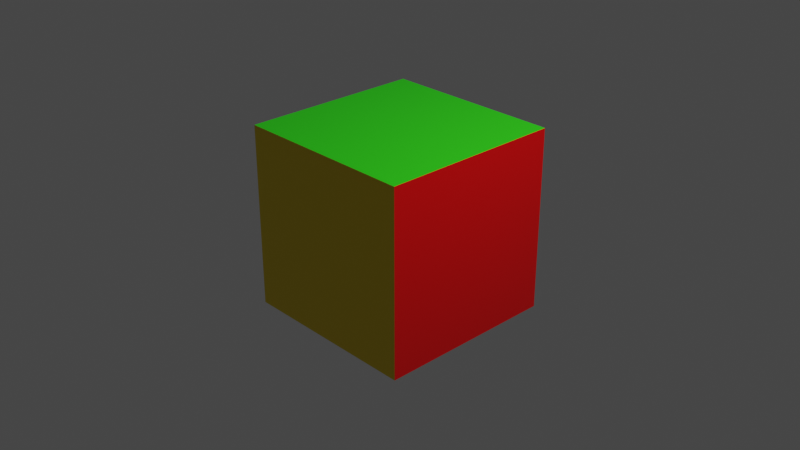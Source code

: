 # Source: Material_LOss.blend  (saved by Blender 2.80.75; exported with 4.5.12 LTS)
import bpy
from mathutils import Matrix  # noqa: F401  (used for matrix-valued properties, if any)

bpy.ops.wm.read_factory_settings(use_empty=True)
scene = bpy.context.scene
scene.name = 'Scene'

# ---- collections
col_collection = bpy.data.collections.new('Collection'); scene.collection.children.link(col_collection)

# ---- materials (node trees are filled in below, after node groups)
mat_red = bpy.data.materials.new('Red')
mat_red.alpha_threshold = 0.0
mat_red.use_transparent_shadow = False
mat_red.line_color = (0.0, 0.0, 0.0, 1.0)
mat_yellow = bpy.data.materials.new('Yellow')
mat_yellow.use_transparent_shadow = False
mat_green = bpy.data.materials.new('Green')
mat_green.alpha_threshold = 0.0
mat_green.use_transparent_shadow = False
mat_green.line_color = (0.0, 0.0, 0.0, 1.0)

# ---- material node trees
mat_red.use_nodes = True; mat_red.node_tree.nodes.clear()
_N = mat_red.node_tree.nodes; _L = mat_red.node_tree.links
n0 = _N.new('ShaderNodeOutputMaterial'); n0.name = 'Material Output'; n0.location = (300, 300)
n1 = _N.new('ShaderNodeBsdfPrincipled'); n1.name = 'Principled BSDF'; n1.location = (10, 300)
n1.distribution = 'GGX'
n1.subsurface_method = 'BURLEY'
n1.inputs[0].default_value = (0.8, 0.0, 0.0009998, 1.0)
n1.inputs[2].default_value = 0.4
n1.inputs[3].default_value = 1.45
n1.inputs[27].default_value = (0.0, 0.0, 0.0, 1.0)
n1.inputs[28].default_value = 1.0
_L.new(n1.outputs[0], n0.inputs[0])
n0.is_active_output = True
mat_yellow.use_nodes = True; mat_yellow.node_tree.nodes.clear()
_N = mat_yellow.node_tree.nodes; _L = mat_yellow.node_tree.links
n0 = _N.new('ShaderNodeOutputMaterial'); n0.name = 'Material Output'; n0.location = (300, 300)
n1 = _N.new('ShaderNodeBsdfPrincipled'); n1.name = 'Principled BSDF'; n1.location = (10, 300)
n1.distribution = 'GGX'
n1.subsurface_method = 'BURLEY'
n1.inputs[0].default_value = (0.8, 0.6007, 0.0, 1.0)
n1.inputs[3].default_value = 1.45
n1.inputs[27].default_value = (0.0, 0.0, 0.0, 1.0)
n1.inputs[28].default_value = 1.0
_L.new(n1.outputs[0], n0.inputs[0])
n0.is_active_output = True
mat_green.use_nodes = True; mat_green.node_tree.nodes.clear()
_N = mat_green.node_tree.nodes; _L = mat_green.node_tree.links
n0 = _N.new('ShaderNodeOutputMaterial'); n0.name = 'Material Output'; n0.location = (300, 300)
n1 = _N.new('ShaderNodeBsdfPrincipled'); n1.name = 'Principled BSDF'; n1.location = (10, 300)
n1.distribution = 'GGX'
n1.subsurface_method = 'BURLEY'
n1.inputs[0].default_value = (0.02937, 0.8, 0.007019, 1.0)
n1.inputs[2].default_value = 0.4
n1.inputs[3].default_value = 1.45
n1.inputs[27].default_value = (0.0, 0.0, 0.0, 1.0)
n1.inputs[28].default_value = 1.0
_L.new(n1.outputs[0], n0.inputs[0])
n0.is_active_output = True

# ---- world
world_world = bpy.data.worlds.new('World'); scene.world = world_world
world_world.use_nodes = True; world_world.node_tree.nodes.clear()
_N = world_world.node_tree.nodes; _L = world_world.node_tree.links
n0 = _N.new('ShaderNodeOutputWorld'); n0.name = 'World Output'; n0.location = (300, 300)
n1 = _N.new('ShaderNodeBackground'); n1.name = 'Background'; n1.location = (10, 300)
n1.inputs[0].default_value = (0.05088, 0.05088, 0.05088, 1.0)
_L.new(n1.outputs[0], n0.inputs[0])
n0.is_active_output = True
world_world.color = (0.05088, 0.05088, 0.05088)
world_world.use_sun_shadow = False
world_world.sun_shadow_jitter_overblur = 0.0

# ---- cameras
cam_camera = bpy.data.cameras.new('Camera')
cam_camera.clip_end = 100.0
cam_camera.ortho_scale = 7.314

# ---- lights
light_light = bpy.data.lights.new('Light', 'POINT')
light_light.transmission_factor = 0.0
light_light.energy = 1000.0
light_light.shadow_soft_size = 0.1
light_light.shadow_maximum_resolution = 0.006
light_light.use_absolute_resolution = True

# ---- meshes
me_cube = bpy.data.meshes.new('Cube')
me_cube.from_pydata([(1.0, 1.0, 1.0), (1.0, 1.0, -1.0), (1.0, -1.0, 1.0), (1.0, -1.0, -1.0), (-1.0, 1.0, 1.0), (-1.0, 1.0, -1.0), (-1.0, -1.0, 1.0), (-1.0, -1.0, -1.0)], [], [(0, 4, 6, 2), (3, 2, 6, 7), (7, 6, 4, 5), (5, 1, 3, 7), (1, 0, 2, 3), (5, 4, 0, 1)])
me_cube.polygons.foreach_set('material_index', [2, 1, 2, 0, 0, 0])
_uv = me_cube.uv_layers.new(name='UVMap')
_uv.uv.foreach_set('vector', [0.375, 0.0, 0.625, 0.0, 0.625, 0.25, 0.375, 0.25, 0.375, 0.25, 0.625, 0.25, 0.625, 0.5, 0.375, 0.5, 0.375, 0.5, 0.625, 0.5, 0.625, 0.75, 0.375, 0.75, 0.375, 0.75, 0.625, 0.75, 0.625, 1.0, 0.375, 1.0, 0.125, 0.5, 0.375, 0.5, 0.375, 0.75, 0.125, 0.75, 0.625, 0.5, 0.875, 0.5, 0.875, 0.75, 0.625, 0.75])
me_cube.materials.append(mat_red)
me_cube.materials.append(mat_yellow)
me_cube.materials.append(mat_green)
me_cube.use_remesh_preserve_volume = False
me_cube.use_remesh_preserve_attributes = False
me_cube.use_mirror_vertex_groups = False
me_cube.update()
me_cube_001 = bpy.data.meshes.new('Cube.001')
me_cube_001.from_pydata([(-1.0, -1.0, -1.0), (-1.0, -1.0, 1.0), (-1.0, 1.0, -1.0), (-1.0, 1.0, 1.0), (1.0, -1.0, -1.0), (1.0, -1.0, 1.0), (1.0, 1.0, -1.0), (1.0, 1.0, 1.0)], [], [(0, 1, 3, 2), (2, 3, 7, 6), (6, 7, 5, 4), (4, 5, 1, 0), (2, 6, 4, 0), (7, 3, 1, 5)])
_uv = me_cube_001.uv_layers.new(name='UVMap')
_uv.uv.foreach_set('vector', [0.375, 0.0, 0.625, 0.0, 0.625, 0.25, 0.375, 0.25, 0.375, 0.25, 0.625, 0.25, 0.625, 0.5, 0.375, 0.5, 0.375, 0.5, 0.625, 0.5, 0.625, 0.75, 0.375, 0.75, 0.375, 0.75, 0.625, 0.75, 0.625, 1.0, 0.375, 1.0, 0.125, 0.5, 0.375, 0.5, 0.375, 0.75, 0.125, 0.75, 0.625, 0.5, 0.875, 0.5, 0.875, 0.75, 0.625, 0.75])
me_cube_001.materials.append(mat_red)
me_cube_001.use_remesh_preserve_volume = False
me_cube_001.use_remesh_preserve_attributes = False
me_cube_001.use_mirror_vertex_groups = False
me_cube_001.update()

# ---- objects
ob_cube = bpy.data.objects.new('Cube', me_cube)
ob_light = bpy.data.objects.new('Light', light_light)
ob_camera = bpy.data.objects.new('Camera', cam_camera)
ob_cube_001 = bpy.data.objects.new('Cube.001', me_cube_001)

# ---- transforms, parenting, visibility, modifiers, constraints
ob_cube.location = (0.0, 0.0, 0.0)
ob_cube.lock_rotations_4d = False
ob_cube.empty_display_type = 'ARROWS'
ob_cube.lineart.crease_threshold = 0.0
ob_light.location = (4.076, 1.005, 5.904)
ob_light.rotation_euler = (0.6503, 0.05522, 1.866)
ob_light.lock_rotations_4d = False
ob_light.empty_display_type = 'ARROWS'
ob_light.color = (0.0, 0.0, 0.0, 0.0)
ob_light.lineart.crease_threshold = 0.0
ob_camera.location = (7.359, -6.926, 4.958)
ob_camera.rotation_euler = (1.109, 0.0, 0.8149)
ob_camera.lock_rotations_4d = False
ob_camera.empty_display_type = 'ARROWS'
ob_camera.color = (0.0, 0.0, 0.0, 0.0)
ob_camera.display_type = 'WIRE'
ob_camera.lineart.crease_threshold = 0.0
ob_cube_001.location = (7.508, -1.904, -0.6098)
ob_cube_001.lineart.crease_threshold = 0.0

# ---- collection membership
col_collection.objects.link(ob_cube)
col_collection.objects.link(ob_light)
col_collection.objects.link(ob_camera)
col_collection.objects.link(ob_cube_001)

# ---- scene / render settings (as saved in the file)
scene.camera = ob_camera
scene.frame_start = 1; scene.frame_end = 250; scene.frame_set(1)
scene.render.engine = 'BLENDER_EEVEE_NEXT'
scene.cycles.use_denoising = False
scene.cycles.samples = 128
scene.cycles.sampling_pattern = 'TABULATED_SOBOL'
scene.cycles.use_adaptive_sampling = False
scene.cycles.use_light_tree = False
scene.view_settings.view_transform = 'Filmic'
bpy.context.view_layer.update()
